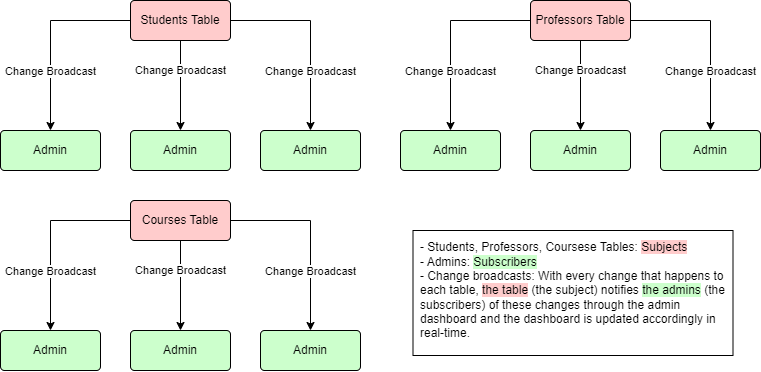

The diagram above was exported from draw.io. Its source (the exported page's mxGraphModel, read from the mxfile embedded in the PNG):
<mxGraphModel dx="1075" dy="558" grid="1" gridSize="10" guides="1" tooltips="1" connect="1" arrows="1" fold="1" page="1" pageScale="1" pageWidth="827" pageHeight="1169" math="0" shadow="0">
  <root>
    <mxCell id="0" />
    <mxCell id="1" parent="0" />
    <mxCell id="-1kDJ-A5-8e_ATQR6Qkv-6" style="edgeStyle=orthogonalEdgeStyle;rounded=0;orthogonalLoop=1;jettySize=auto;html=1;entryX=0.5;entryY=0;entryDx=0;entryDy=0;" edge="1" parent="1" source="-1kDJ-A5-8e_ATQR6Qkv-2" target="-1kDJ-A5-8e_ATQR6Qkv-4">
      <mxGeometry relative="1" as="geometry" />
    </mxCell>
    <mxCell id="-1kDJ-A5-8e_ATQR6Qkv-12" value="Change Broadcast" style="edgeLabel;html=1;align=center;verticalAlign=middle;resizable=0;points=[];" vertex="1" connectable="0" parent="-1kDJ-A5-8e_ATQR6Qkv-6">
      <mxGeometry x="-0.5037" relative="1" as="geometry">
        <mxPoint y="7" as="offset" />
      </mxGeometry>
    </mxCell>
    <mxCell id="-1kDJ-A5-8e_ATQR6Qkv-7" style="edgeStyle=orthogonalEdgeStyle;rounded=0;orthogonalLoop=1;jettySize=auto;html=1;entryX=0.5;entryY=0;entryDx=0;entryDy=0;" edge="1" parent="1" source="-1kDJ-A5-8e_ATQR6Qkv-2" target="-1kDJ-A5-8e_ATQR6Qkv-3">
      <mxGeometry relative="1" as="geometry" />
    </mxCell>
    <mxCell id="-1kDJ-A5-8e_ATQR6Qkv-9" value="Change Broadcast" style="edgeLabel;html=1;align=center;verticalAlign=middle;resizable=0;points=[];" vertex="1" connectable="0" parent="-1kDJ-A5-8e_ATQR6Qkv-7">
      <mxGeometry x="0.2876" y="-1" relative="1" as="geometry">
        <mxPoint x="1" y="8" as="offset" />
      </mxGeometry>
    </mxCell>
    <mxCell id="-1kDJ-A5-8e_ATQR6Qkv-8" style="edgeStyle=orthogonalEdgeStyle;rounded=0;orthogonalLoop=1;jettySize=auto;html=1;entryX=0.5;entryY=0;entryDx=0;entryDy=0;" edge="1" parent="1" source="-1kDJ-A5-8e_ATQR6Qkv-2" target="-1kDJ-A5-8e_ATQR6Qkv-5">
      <mxGeometry relative="1" as="geometry" />
    </mxCell>
    <mxCell id="-1kDJ-A5-8e_ATQR6Qkv-13" value="Change Broadcast" style="edgeLabel;html=1;align=center;verticalAlign=middle;resizable=0;points=[];" vertex="1" connectable="0" parent="-1kDJ-A5-8e_ATQR6Qkv-8">
      <mxGeometry x="0.3092" y="2" relative="1" as="geometry">
        <mxPoint x="-2" y="6" as="offset" />
      </mxGeometry>
    </mxCell>
    <mxCell id="-1kDJ-A5-8e_ATQR6Qkv-2" value="Students Table" style="rounded=1;arcSize=10;whiteSpace=wrap;html=1;align=center;fillColor=#FFCCCC;" vertex="1" parent="1">
      <mxGeometry x="180" y="160" width="100" height="40" as="geometry" />
    </mxCell>
    <mxCell id="-1kDJ-A5-8e_ATQR6Qkv-3" value="Admin" style="rounded=1;arcSize=10;whiteSpace=wrap;html=1;align=center;fillColor=#CCFFCC;" vertex="1" parent="1">
      <mxGeometry x="50" y="290" width="100" height="40" as="geometry" />
    </mxCell>
    <mxCell id="-1kDJ-A5-8e_ATQR6Qkv-4" value="Admin" style="rounded=1;arcSize=10;whiteSpace=wrap;html=1;align=center;fillColor=#CCFFCC;" vertex="1" parent="1">
      <mxGeometry x="180" y="290" width="100" height="40" as="geometry" />
    </mxCell>
    <mxCell id="-1kDJ-A5-8e_ATQR6Qkv-5" value="Admin" style="rounded=1;arcSize=10;whiteSpace=wrap;html=1;align=center;fillColor=#CCFFCC;" vertex="1" parent="1">
      <mxGeometry x="310" y="290" width="100" height="40" as="geometry" />
    </mxCell>
    <mxCell id="-1kDJ-A5-8e_ATQR6Qkv-14" style="edgeStyle=orthogonalEdgeStyle;rounded=0;orthogonalLoop=1;jettySize=auto;html=1;entryX=0.5;entryY=0;entryDx=0;entryDy=0;" edge="1" source="-1kDJ-A5-8e_ATQR6Qkv-20" target="-1kDJ-A5-8e_ATQR6Qkv-22" parent="1">
      <mxGeometry relative="1" as="geometry" />
    </mxCell>
    <mxCell id="-1kDJ-A5-8e_ATQR6Qkv-15" value="Change Broadcast" style="edgeLabel;html=1;align=center;verticalAlign=middle;resizable=0;points=[];" vertex="1" connectable="0" parent="-1kDJ-A5-8e_ATQR6Qkv-14">
      <mxGeometry x="-0.5037" relative="1" as="geometry">
        <mxPoint y="7" as="offset" />
      </mxGeometry>
    </mxCell>
    <mxCell id="-1kDJ-A5-8e_ATQR6Qkv-16" style="edgeStyle=orthogonalEdgeStyle;rounded=0;orthogonalLoop=1;jettySize=auto;html=1;entryX=0.5;entryY=0;entryDx=0;entryDy=0;" edge="1" source="-1kDJ-A5-8e_ATQR6Qkv-20" target="-1kDJ-A5-8e_ATQR6Qkv-21" parent="1">
      <mxGeometry relative="1" as="geometry" />
    </mxCell>
    <mxCell id="-1kDJ-A5-8e_ATQR6Qkv-17" value="Change Broadcast" style="edgeLabel;html=1;align=center;verticalAlign=middle;resizable=0;points=[];" vertex="1" connectable="0" parent="-1kDJ-A5-8e_ATQR6Qkv-16">
      <mxGeometry x="0.2876" y="-1" relative="1" as="geometry">
        <mxPoint x="1" y="8" as="offset" />
      </mxGeometry>
    </mxCell>
    <mxCell id="-1kDJ-A5-8e_ATQR6Qkv-18" style="edgeStyle=orthogonalEdgeStyle;rounded=0;orthogonalLoop=1;jettySize=auto;html=1;entryX=0.5;entryY=0;entryDx=0;entryDy=0;" edge="1" source="-1kDJ-A5-8e_ATQR6Qkv-20" target="-1kDJ-A5-8e_ATQR6Qkv-23" parent="1">
      <mxGeometry relative="1" as="geometry" />
    </mxCell>
    <mxCell id="-1kDJ-A5-8e_ATQR6Qkv-19" value="Change Broadcast" style="edgeLabel;html=1;align=center;verticalAlign=middle;resizable=0;points=[];" vertex="1" connectable="0" parent="-1kDJ-A5-8e_ATQR6Qkv-18">
      <mxGeometry x="0.3092" y="2" relative="1" as="geometry">
        <mxPoint x="-2" y="6" as="offset" />
      </mxGeometry>
    </mxCell>
    <mxCell id="-1kDJ-A5-8e_ATQR6Qkv-20" value="Professors Table" style="rounded=1;arcSize=10;whiteSpace=wrap;html=1;align=center;fillColor=#FFCCCC;" vertex="1" parent="1">
      <mxGeometry x="580" y="160" width="100" height="40" as="geometry" />
    </mxCell>
    <mxCell id="-1kDJ-A5-8e_ATQR6Qkv-21" value="Admin" style="rounded=1;arcSize=10;whiteSpace=wrap;html=1;align=center;fillColor=#CCFFCC;" vertex="1" parent="1">
      <mxGeometry x="450" y="290" width="100" height="40" as="geometry" />
    </mxCell>
    <mxCell id="-1kDJ-A5-8e_ATQR6Qkv-22" value="Admin" style="rounded=1;arcSize=10;whiteSpace=wrap;html=1;align=center;fillColor=#CCFFCC;" vertex="1" parent="1">
      <mxGeometry x="580" y="290" width="100" height="40" as="geometry" />
    </mxCell>
    <mxCell id="-1kDJ-A5-8e_ATQR6Qkv-23" value="Admin" style="rounded=1;arcSize=10;whiteSpace=wrap;html=1;align=center;fillColor=#CCFFCC;" vertex="1" parent="1">
      <mxGeometry x="710" y="290" width="100" height="40" as="geometry" />
    </mxCell>
    <mxCell id="-1kDJ-A5-8e_ATQR6Qkv-24" style="edgeStyle=orthogonalEdgeStyle;rounded=0;orthogonalLoop=1;jettySize=auto;html=1;entryX=0.5;entryY=0;entryDx=0;entryDy=0;" edge="1" source="-1kDJ-A5-8e_ATQR6Qkv-30" target="-1kDJ-A5-8e_ATQR6Qkv-32" parent="1">
      <mxGeometry relative="1" as="geometry" />
    </mxCell>
    <mxCell id="-1kDJ-A5-8e_ATQR6Qkv-25" value="Change Broadcast" style="edgeLabel;html=1;align=center;verticalAlign=middle;resizable=0;points=[];" vertex="1" connectable="0" parent="-1kDJ-A5-8e_ATQR6Qkv-24">
      <mxGeometry x="-0.5037" relative="1" as="geometry">
        <mxPoint y="7" as="offset" />
      </mxGeometry>
    </mxCell>
    <mxCell id="-1kDJ-A5-8e_ATQR6Qkv-26" style="edgeStyle=orthogonalEdgeStyle;rounded=0;orthogonalLoop=1;jettySize=auto;html=1;entryX=0.5;entryY=0;entryDx=0;entryDy=0;" edge="1" source="-1kDJ-A5-8e_ATQR6Qkv-30" target="-1kDJ-A5-8e_ATQR6Qkv-31" parent="1">
      <mxGeometry relative="1" as="geometry" />
    </mxCell>
    <mxCell id="-1kDJ-A5-8e_ATQR6Qkv-27" value="Change Broadcast" style="edgeLabel;html=1;align=center;verticalAlign=middle;resizable=0;points=[];" vertex="1" connectable="0" parent="-1kDJ-A5-8e_ATQR6Qkv-26">
      <mxGeometry x="0.2876" y="-1" relative="1" as="geometry">
        <mxPoint x="1" y="8" as="offset" />
      </mxGeometry>
    </mxCell>
    <mxCell id="-1kDJ-A5-8e_ATQR6Qkv-28" style="edgeStyle=orthogonalEdgeStyle;rounded=0;orthogonalLoop=1;jettySize=auto;html=1;entryX=0.5;entryY=0;entryDx=0;entryDy=0;" edge="1" source="-1kDJ-A5-8e_ATQR6Qkv-30" target="-1kDJ-A5-8e_ATQR6Qkv-33" parent="1">
      <mxGeometry relative="1" as="geometry" />
    </mxCell>
    <mxCell id="-1kDJ-A5-8e_ATQR6Qkv-29" value="Change Broadcast" style="edgeLabel;html=1;align=center;verticalAlign=middle;resizable=0;points=[];" vertex="1" connectable="0" parent="-1kDJ-A5-8e_ATQR6Qkv-28">
      <mxGeometry x="0.3092" y="2" relative="1" as="geometry">
        <mxPoint x="-2" y="6" as="offset" />
      </mxGeometry>
    </mxCell>
    <mxCell id="-1kDJ-A5-8e_ATQR6Qkv-30" value="Courses Table" style="rounded=1;arcSize=10;whiteSpace=wrap;html=1;align=center;fillColor=#FFCCCC;" vertex="1" parent="1">
      <mxGeometry x="180" y="360" width="100" height="40" as="geometry" />
    </mxCell>
    <mxCell id="-1kDJ-A5-8e_ATQR6Qkv-31" value="Admin" style="rounded=1;arcSize=10;whiteSpace=wrap;html=1;align=center;fillColor=#CCFFCC;" vertex="1" parent="1">
      <mxGeometry x="50" y="490" width="100" height="40" as="geometry" />
    </mxCell>
    <mxCell id="-1kDJ-A5-8e_ATQR6Qkv-32" value="Admin" style="rounded=1;arcSize=10;whiteSpace=wrap;html=1;align=center;fillColor=#CCFFCC;" vertex="1" parent="1">
      <mxGeometry x="180" y="490" width="100" height="40" as="geometry" />
    </mxCell>
    <mxCell id="-1kDJ-A5-8e_ATQR6Qkv-33" value="Admin" style="rounded=1;arcSize=10;whiteSpace=wrap;html=1;align=center;fillColor=#CCFFCC;" vertex="1" parent="1">
      <mxGeometry x="310" y="490" width="100" height="40" as="geometry" />
    </mxCell>
    <mxCell id="-1kDJ-A5-8e_ATQR6Qkv-34" value="- Students, Professors, Coursese Tables: &lt;span style=&quot;background-color: rgb(255, 204, 204);&quot;&gt;Subjects&lt;/span&gt;&lt;div&gt;- Admins: &lt;span style=&quot;background-color: rgb(204, 255, 204);&quot;&gt;Subscribers&lt;/span&gt;&lt;/div&gt;&lt;div&gt;- Change broadcasts: With every change that happens&amp;nbsp;&lt;span style=&quot;background-color: initial;&quot;&gt;to&lt;/span&gt;&lt;/div&gt;&lt;div&gt;&lt;span style=&quot;background-color: initial;&quot;&gt;each table, &lt;/span&gt;&lt;span style=&quot;background-color: rgb(255, 204, 204);&quot;&gt;the table&lt;/span&gt;&lt;span style=&quot;background-color: initial;&quot;&gt; (the subject) notifies &lt;/span&gt;&lt;span style=&quot;background-color: rgb(204, 255, 204);&quot;&gt;the&amp;nbsp;&lt;/span&gt;&lt;span style=&quot;background-color: rgb(204, 255, 204);&quot;&gt;admins&lt;/span&gt;&lt;span style=&quot;background-color: initial;&quot;&gt;&amp;nbsp;&lt;/span&gt;&lt;span style=&quot;background-color: initial;&quot;&gt;(the&lt;/span&gt;&lt;/div&gt;&lt;div&gt;&lt;span style=&quot;background-color: initial;&quot;&gt;subscribers) of these changes through the&amp;nbsp;&lt;/span&gt;&lt;span style=&quot;background-color: initial;&quot;&gt;admin&lt;/span&gt;&lt;/div&gt;&lt;div&gt;&lt;span style=&quot;background-color: initial;&quot;&gt;dashboard and the dashboard is updated&amp;nbsp;&lt;/span&gt;&lt;span style=&quot;background-color: initial;&quot;&gt;accordingly in&lt;/span&gt;&lt;/div&gt;&lt;div&gt;&lt;span style=&quot;background-color: initial;&quot;&gt;real-time.&lt;/span&gt;&lt;/div&gt;" style="text;html=1;align=left;verticalAlign=middle;resizable=0;points=[];autosize=1;strokeColor=none;fillColor=none;" vertex="1" parent="1">
      <mxGeometry x="467.5" y="395" width="330" height="110" as="geometry" />
    </mxCell>
    <mxCell id="-1kDJ-A5-8e_ATQR6Qkv-35" value="" style="swimlane;startSize=0;" vertex="1" parent="1">
      <mxGeometry x="462.5" y="390" width="320" height="125" as="geometry" />
    </mxCell>
  </root>
</mxGraphModel>